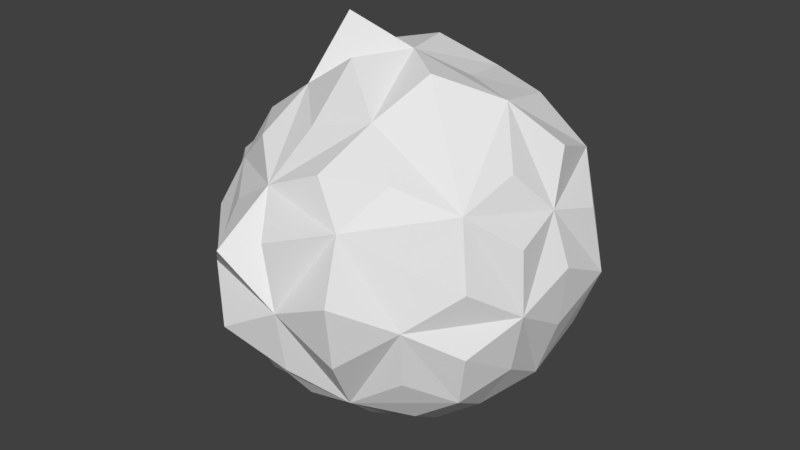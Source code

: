 # Source: Asteroid_5.blend  (saved by Blender 2.79.0; exported with 4.5.12 LTS)
import bpy
from mathutils import Matrix  # noqa: F401  (used for matrix-valued properties, if any)

bpy.ops.wm.read_factory_settings(use_empty=True)
scene = bpy.context.scene
scene.name = 'Scene'

# ---- collections
col_collection_1 = bpy.data.collections.new('Collection 1'); scene.collection.children.link(col_collection_1)

# ---- world
world_world = bpy.data.worlds.new('World'); scene.world = world_world
world_world.color = (0.05088, 0.05088, 0.05088)
world_world.use_sun_shadow = False
world_world.sun_shadow_jitter_overblur = 0.0
world_world.cycles.sampling_method = 'MANUAL'

# ---- meshes
me_icosphere = bpy.data.meshes.new('Icosphere')
me_icosphere.from_pydata([(0.08865, -0.2728, -0.9103), (0.6665, -0.2782, -0.6079), (-0.2351, -0.1708, -0.922), (-0.2592, 0.1884, -1.009), (0.08762, 0.2697, -0.9004), (0.8418, -0.2782, -0.3243), (-0.005579, -0.9482, -0.3469), (-0.9463, -0.3041, -0.3627), (-0.5549, 0.7815, -0.3495), (0.5248, 0.7146, -0.3243), (0.7809, -0.5674, -0.1543), (-0.3191, -1.048, -0.1793), (-0.9807, 4.878e-05, -0.1557), (-0.3172, 0.9662, -0.1635), (0.7588, 0.5513, -0.1499), (0.3993, -0.6544, 0.6459), (-0.4878, -0.5665, 0.6301), (-0.7115, 0.2922, 0.6449), (0.06776, 0.7908, 0.6663), (0.7716, 0.1872, 0.6689), (0.2294, 0.1667, 0.9004), (0.506, 0.3651, 0.821), (0.3762, 0.6181, 0.6088), (-0.08794, 0.3218, 1.014), (-0.1848, 0.5962, 0.8176), (-0.5235, 0.606, 0.6719), (-0.3981, -0.01347, 1.151), (-0.6132, -0.002426, 0.8042), (-0.7002, -0.2922, 0.6396), (-0.1048, -0.3279, 1.044), (-0.1752, -0.5393, 0.7423), (0.06078, -0.7536, 0.6372), (0.2592, -0.1883, 1.009), (0.4759, -0.3458, 0.77), (0.7293, -0.1735, 0.6317), (0.8968, 0.2873, 0.3441), (0.7608, 0.5528, 0.1796), (0.5388, 0.7485, 0.337), (0.004506, 0.8866, 0.3243), (-0.297, 0.9141, 0.1836), (-0.5266, 0.7173, 0.3252), (-0.9287, 0.3027, 0.353), (-1.03, 0.001874, 0.2018), (-0.9195, -0.3017, 0.3542), (-0.5266, -0.7171, 0.3254), (-0.3437, -1.036, 0.2251), (-0.003649, -1.06, 0.3895), (0.5189, -0.7218, 0.3252), (0.7666, -0.5568, 0.181), (0.876, -0.2805, 0.336), (0.2881, 0.8866, 0.1491), (0.2836, 0.8727, -0.1752), (-0.004485, 0.888, -0.3248), (-0.8763, 0.6577, 0.1761), (-0.8883, 0.6779, -0.2081), (-0.8854, 0.2824, -0.3402), (-0.8128, -0.5903, 0.161), (-0.8271, -0.601, -0.1953), (-0.5681, -0.7873, -0.3543), (0.3419, -1.029, 0.1634), (0.3165, -0.9656, -0.1941), (0.5248, -0.7146, -0.3243), (0.9512, -2.661e-05, 0.1517), (0.9183, 4.067e-07, -0.1754), (0.8418, 0.2782, -0.3243), (0.4946, 0.577, -0.6406), (0.1919, 0.5907, -0.813), (-0.06138, 0.7636, -0.6459), (-0.4093, 0.6695, -0.6644), (-0.5154, 0.3804, -0.8372), (-0.7201, 0.1717, -0.6247), (-0.7794, -0.1804, -0.6872), (-0.4928, -0.358, -0.7973), (-0.4027, -0.6601, -0.6515), (0.6665, 0.2782, -0.6079), (0.5671, 0.0, -0.7423), (0.2835, 0.0, -0.9004), (-0.05863, -0.7327, -0.6193), (0.1752, -0.5393, -0.7423), (0.477, -0.5556, -0.6165), (-1.267e-05, -9.423e-06, -0.9597), (0.7158, -0.5224, -0.4437), (-0.2706, -0.8307, -0.4364), (-0.9305, -0.000146, -0.4648), (-0.2626, 0.8083, -0.425), (0.6966, 0.5063, -0.4305), (0.2853, -0.8794, 0.4603), (-0.6976, -0.5069, 0.431), (-0.7133, 0.5192, 0.439), (0.2628, 0.8086, 0.4252), (0.8504, 9.029e-05, 0.4252), (0.003182, 0.001867, 1.03), (-0.1563, -0.481, -0.8183), (0.4044, -0.2938, -0.8088), (0.2552, -0.7854, -0.5104), (0.8088, 0.0, -0.4999), (0.4044, 0.2938, -0.8088), (-0.5465, 0.002886, -0.8857), (-0.7415, -0.5387, -0.5665), (-0.172, 0.5464, -0.9238), (-0.6633, 0.4819, -0.5067), (0.2499, 0.7692, -0.4999), (0.9045, -0.2939, 3.53e-06), (0.9591, 0.3125, -0.001296), (0.0002016, -1.009, 0.0001114), (0.5603, -0.7711, -4.967e-08), (-1.029, -0.3297, 0.01021), (-0.5998, -0.8262, -0.002546), (-0.6428, 0.9122, 0.004269), (-1.047, 0.3452, 0.0005383), (0.5611, 0.7722, -7.749e-06), (-4.259e-07, 0.9511, -2.119e-07), (0.6984, -0.5074, 0.5335), (-0.25, -0.7693, 0.4999), (-0.8411, -0.0001076, 0.5199), (-0.25, 0.7695, 0.5001), (0.704, 0.5115, 0.5378), (0.1594, -0.4907, 0.8349), (0.5584, 0.008071, 0.8942), (-0.419, -0.3048, 0.8381), (-0.4517, 0.3302, 0.9083), (0.1623, 0.4982, 0.847)], [], [(2, 80, 0, 92), (93, 1, 81, 79), (5, 81, 1, 95), (3, 80, 2, 97), (113, 45, 104, 46), (96, 75, 93, 76), (4, 80, 3, 99), (114, 42, 106, 43), (98, 72, 92, 73), (63, 103, 62, 102), (66, 101, 65, 96), (10, 81, 5, 102), (95, 1, 93, 75), (94, 6, 82, 77), (11, 82, 6, 104), (99, 3, 97, 69), (98, 7, 83, 71), (12, 83, 7, 106), (100, 8, 84, 68), (13, 84, 8, 108), (102, 5, 95, 63), (101, 9, 85, 65), (14, 85, 9, 110), (36, 116, 35, 103), (48, 112, 47, 105), (45, 113, 44, 107), (42, 114, 41, 109), (27, 119, 26, 120), (39, 115, 38, 111), (112, 15, 86, 47), (31, 86, 15, 117), (113, 16, 87, 44), (28, 87, 16, 119), (114, 17, 88, 41), (25, 88, 17, 120), (115, 18, 89, 38), (22, 89, 18, 121), (117, 15, 112, 33), (116, 19, 90, 35), (118, 20, 91, 32), (121, 21, 116, 22), (119, 16, 113, 30), (120, 24, 115, 25), (24, 120, 23, 121), (91, 23, 120, 26), (78, 94, 77, 92), (91, 26, 119, 29), (89, 22, 116, 37), (119, 27, 114, 28), (118, 19, 116, 21), (91, 29, 117, 32), (21, 121, 20, 118), (30, 117, 29, 119), (88, 25, 115, 40), (90, 34, 112, 49), (117, 30, 113, 31), (103, 35, 90, 62), (116, 36, 110, 37), (104, 6, 94, 60), (111, 13, 108, 39), (89, 37, 110, 50), (118, 33, 112, 34), (111, 38, 89, 50), (86, 31, 113, 46), (109, 12, 106, 42), (88, 40, 108, 53), (33, 118, 32, 117), (109, 41, 88, 53), (90, 19, 118, 34), (110, 9, 101, 51), (107, 11, 104, 45), (87, 43, 106, 56), (107, 44, 87, 56), (108, 8, 100, 54), (105, 10, 102, 48), (86, 46, 104, 59), (105, 47, 86, 59), (121, 18, 115, 24), (106, 7, 98, 57), (103, 14, 110, 36), (90, 49, 102, 62), (120, 17, 114, 27), (111, 51, 101, 52), (84, 52, 101, 67), (51, 111, 50, 110), (109, 54, 100, 55), (83, 55, 100, 70), (54, 109, 53, 108), (107, 57, 98, 58), (82, 58, 98, 73), (57, 107, 56, 106), (105, 60, 94, 61), (81, 61, 94, 79), (60, 105, 59, 104), (103, 63, 95, 64), (96, 4, 99, 66), (85, 64, 95, 74), (96, 65, 85, 74), (101, 66, 99, 67), (97, 2, 92, 72), (84, 67, 99, 68), (81, 10, 105, 61), (100, 69, 97, 70), (83, 70, 97, 71), (82, 73, 92, 77), (72, 98, 71, 97), (69, 100, 68, 99), (75, 96, 74, 95), (94, 78, 93, 79), (112, 48, 102, 49), (92, 0, 93, 78), (76, 93, 0, 80), (80, 4, 96, 76), (115, 39, 108, 40), (82, 11, 107, 58), (83, 12, 109, 55), (84, 13, 111, 52), (85, 14, 103, 64), (91, 20, 121, 23), (87, 28, 114, 43)])
me_icosphere.use_remesh_preserve_volume = False
me_icosphere.use_remesh_preserve_attributes = False
me_icosphere.use_mirror_vertex_groups = False
me_icosphere.update()

# ---- objects
ob_icosphere = bpy.data.objects.new('Icosphere', me_icosphere)

# ---- transforms, parenting, visibility, modifiers, constraints
ob_icosphere.location = (0.0, 0.0, 0.0)
ob_icosphere.lineart.crease_threshold = 0.0

# ---- collection membership
col_collection_1.objects.link(ob_icosphere)

# ---- scene / render settings (as saved in the file)
scene.frame_start = 1; scene.frame_end = 250; scene.frame_set(1)
scene.render.engine = 'BLENDER_EEVEE_NEXT'
scene.render.resolution_percentage = 50
scene.render.dither_intensity = 0.0
scene.cycles.use_denoising = False
scene.cycles.samples = 128
scene.cycles.sampling_pattern = 'TABULATED_SOBOL'
scene.cycles.use_adaptive_sampling = False
scene.cycles.use_light_tree = False
scene.cycles.blur_glossy = 0.0
scene.cycles.sample_clamp_indirect = 0.0
scene.view_settings.view_transform = 'Standard'
bpy.context.view_layer.update()

# ---- added for rendering (the .blend has no active camera and no usable light): camera, sun
cam_auto = bpy.data.cameras.new('AutoCamera')
cam_auto.lens = 50.0
cam_auto.sensor_width = 36.0
cam_auto.clip_end = 1000.0
ob_auto_camera = bpy.data.objects.new('AutoCamera', cam_auto)
scene.collection.objects.link(ob_auto_camera)
ob_auto_camera.location = (3.26555, -4.01786, 2.71879)
ob_auto_camera.rotation_euler = (1.09748, -7.21219e-08, 0.694738)
scene.camera = ob_auto_camera
light_auto_sun = bpy.data.lights.new('AutoSun', 'SUN')
light_auto_sun.energy = 3.0
light_auto_sun.angle = 0.0523599
ob_auto_sun = bpy.data.objects.new('AutoSun', light_auto_sun)
scene.collection.objects.link(ob_auto_sun)
ob_auto_sun.rotation_euler = (0.872665, 0.174533, 0.523599)
bpy.context.view_layer.update()

